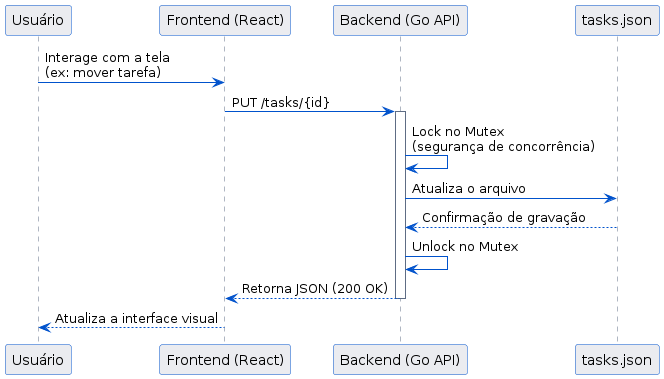

The diagram above was rendered by PlantUML. Its source (embedded in the PNG):
@startuml
skinparam backgroundColor #FFFFFF
skinparam sequence {
  ActorBackgroundColor #EBECF0
  ParticipantBackgroundColor #EBECF0
  ParticipantBorderColor #0052CC
  ArrowColor #0052CC
  LifeLineBorderColor #5E6C84
}

participant "Usuário" as U
participant "Frontend (React)" as F
participant "Backend (Go API)" as B
participant "tasks.json" as J

U -> F : Interage com a tela\n(ex: mover tarefa)
F -> B : PUT /tasks/{id}
activate B

B -> B : Lock no Mutex\n(segurança de concorrência)
B -> J : Atualiza o arquivo
J --> B : Confirmação de gravação
B -> B : Unlock no Mutex

B --> F : Retorna JSON (200 OK)
deactivate B
F --> U : Atualiza a interface visual
@enduml